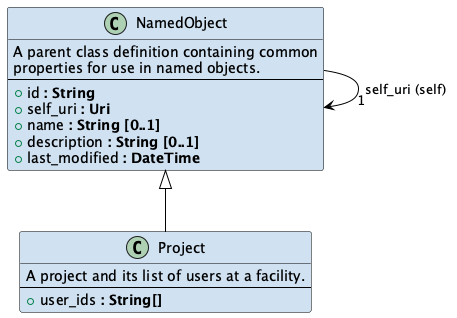

The diagram above was rendered by PlantUML. Its source (embedded in the PNG):
@startuml

skinparam class {
  BackgroundColor D0E2F2
  ArrowColor Black
  BorderColor Black
}

class NamedObject {
  A parent class definition containing common
  properties for use in named objects.
---
  + id <b>: String</b>
  + self_uri <b>: Uri</b>
  + name <b>: String [0..1]</b>
  + description <b>: String [0..1]</b>
  + last_modified <b>: DateTime</b>
}

NamedObject --> "      1" NamedObject : self_uri (self)

class Project {
  A project and its list of users at a facility.
---
  + user_ids <b>: String[]</b>
}

NamedObject <|-- Project

@enduml